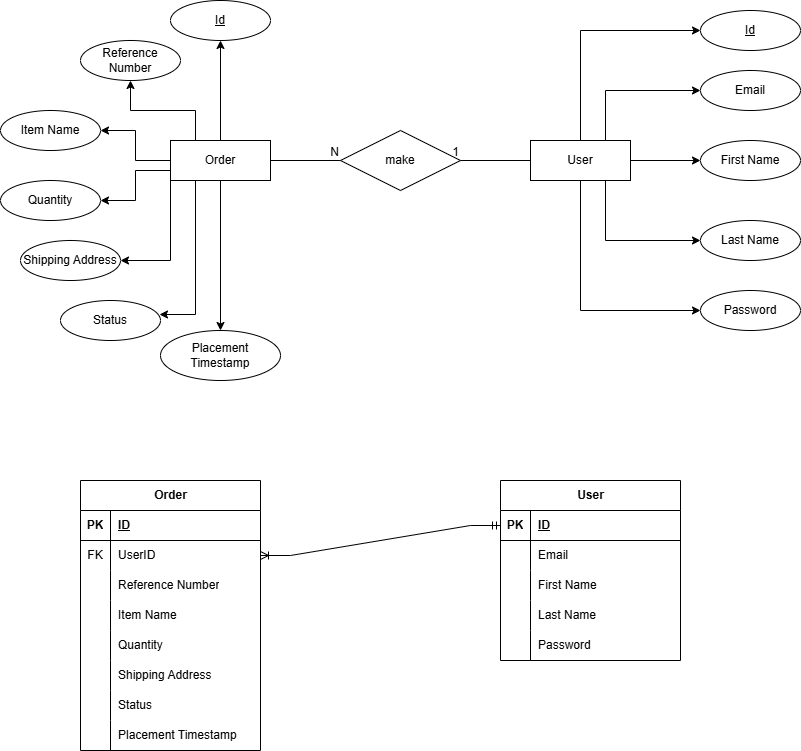

The diagram above was exported from draw.io. Its source (the exported page's mxGraphModel, read from the mxfile embedded in the PNG):
<mxGraphModel dx="880" dy="426" grid="1" gridSize="10" guides="1" tooltips="1" connect="1" arrows="1" fold="1" page="1" pageScale="1" pageWidth="850" pageHeight="1100" math="0" shadow="0" extFonts="Permanent Marker^https://fonts.googleapis.com/css?family=Permanent+Marker">
  <root>
    <mxCell id="0" />
    <mxCell id="1" parent="0" />
    <mxCell id="74X3H9e_f2SujGvIJat9-12" style="edgeStyle=orthogonalEdgeStyle;rounded=0;orthogonalLoop=1;jettySize=auto;html=1;exitX=1;exitY=0.5;exitDx=0;exitDy=0;entryX=0;entryY=0.5;entryDx=0;entryDy=0;" edge="1" parent="1" source="74X3H9e_f2SujGvIJat9-1" target="74X3H9e_f2SujGvIJat9-7">
      <mxGeometry relative="1" as="geometry" />
    </mxCell>
    <mxCell id="74X3H9e_f2SujGvIJat9-13" style="edgeStyle=orthogonalEdgeStyle;rounded=0;orthogonalLoop=1;jettySize=auto;html=1;exitX=0.75;exitY=0;exitDx=0;exitDy=0;entryX=0;entryY=0.5;entryDx=0;entryDy=0;" edge="1" parent="1" source="74X3H9e_f2SujGvIJat9-1" target="74X3H9e_f2SujGvIJat9-9">
      <mxGeometry relative="1" as="geometry" />
    </mxCell>
    <mxCell id="74X3H9e_f2SujGvIJat9-14" style="edgeStyle=orthogonalEdgeStyle;rounded=0;orthogonalLoop=1;jettySize=auto;html=1;exitX=0.5;exitY=0;exitDx=0;exitDy=0;entryX=0;entryY=0.5;entryDx=0;entryDy=0;" edge="1" parent="1" source="74X3H9e_f2SujGvIJat9-1" target="74X3H9e_f2SujGvIJat9-4">
      <mxGeometry relative="1" as="geometry" />
    </mxCell>
    <mxCell id="74X3H9e_f2SujGvIJat9-15" style="edgeStyle=orthogonalEdgeStyle;rounded=0;orthogonalLoop=1;jettySize=auto;html=1;exitX=0.5;exitY=1;exitDx=0;exitDy=0;entryX=0;entryY=0.5;entryDx=0;entryDy=0;" edge="1" parent="1" source="74X3H9e_f2SujGvIJat9-1" target="74X3H9e_f2SujGvIJat9-5">
      <mxGeometry relative="1" as="geometry" />
    </mxCell>
    <mxCell id="74X3H9e_f2SujGvIJat9-16" style="edgeStyle=orthogonalEdgeStyle;rounded=0;orthogonalLoop=1;jettySize=auto;html=1;exitX=0.75;exitY=1;exitDx=0;exitDy=0;entryX=0;entryY=0.5;entryDx=0;entryDy=0;" edge="1" parent="1" source="74X3H9e_f2SujGvIJat9-1" target="74X3H9e_f2SujGvIJat9-6">
      <mxGeometry relative="1" as="geometry" />
    </mxCell>
    <mxCell id="74X3H9e_f2SujGvIJat9-1" value="User" style="whiteSpace=wrap;html=1;align=center;" vertex="1" parent="1">
      <mxGeometry x="550" y="180" width="100" height="40" as="geometry" />
    </mxCell>
    <mxCell id="74X3H9e_f2SujGvIJat9-4" value="Id" style="ellipse;whiteSpace=wrap;html=1;align=center;fontStyle=4;" vertex="1" parent="1">
      <mxGeometry x="720" y="50" width="100" height="40" as="geometry" />
    </mxCell>
    <mxCell id="74X3H9e_f2SujGvIJat9-5" value="Password" style="ellipse;whiteSpace=wrap;html=1;align=center;" vertex="1" parent="1">
      <mxGeometry x="720" y="330" width="100" height="40" as="geometry" />
    </mxCell>
    <mxCell id="74X3H9e_f2SujGvIJat9-6" value="Last Name" style="ellipse;whiteSpace=wrap;html=1;align=center;" vertex="1" parent="1">
      <mxGeometry x="720" y="260" width="100" height="40" as="geometry" />
    </mxCell>
    <mxCell id="74X3H9e_f2SujGvIJat9-7" value="First Name" style="ellipse;whiteSpace=wrap;html=1;align=center;" vertex="1" parent="1">
      <mxGeometry x="720" y="180" width="100" height="40" as="geometry" />
    </mxCell>
    <mxCell id="74X3H9e_f2SujGvIJat9-9" value="Email" style="ellipse;whiteSpace=wrap;html=1;align=center;" vertex="1" parent="1">
      <mxGeometry x="720" y="110" width="100" height="40" as="geometry" />
    </mxCell>
    <mxCell id="74X3H9e_f2SujGvIJat9-32" style="edgeStyle=orthogonalEdgeStyle;rounded=0;orthogonalLoop=1;jettySize=auto;html=1;exitX=0.5;exitY=0;exitDx=0;exitDy=0;entryX=0.5;entryY=1;entryDx=0;entryDy=0;" edge="1" parent="1" source="74X3H9e_f2SujGvIJat9-18" target="74X3H9e_f2SujGvIJat9-26">
      <mxGeometry relative="1" as="geometry" />
    </mxCell>
    <mxCell id="74X3H9e_f2SujGvIJat9-33" style="edgeStyle=orthogonalEdgeStyle;rounded=0;orthogonalLoop=1;jettySize=auto;html=1;exitX=0.25;exitY=0;exitDx=0;exitDy=0;entryX=0.5;entryY=1;entryDx=0;entryDy=0;" edge="1" parent="1" source="74X3H9e_f2SujGvIJat9-18" target="74X3H9e_f2SujGvIJat9-30">
      <mxGeometry relative="1" as="geometry" />
    </mxCell>
    <mxCell id="74X3H9e_f2SujGvIJat9-34" style="edgeStyle=orthogonalEdgeStyle;rounded=0;orthogonalLoop=1;jettySize=auto;html=1;exitX=0;exitY=0.5;exitDx=0;exitDy=0;entryX=1;entryY=0.5;entryDx=0;entryDy=0;" edge="1" parent="1" source="74X3H9e_f2SujGvIJat9-18" target="74X3H9e_f2SujGvIJat9-31">
      <mxGeometry relative="1" as="geometry" />
    </mxCell>
    <mxCell id="74X3H9e_f2SujGvIJat9-35" style="edgeStyle=orthogonalEdgeStyle;rounded=0;orthogonalLoop=1;jettySize=auto;html=1;exitX=0;exitY=0.75;exitDx=0;exitDy=0;entryX=1;entryY=0.5;entryDx=0;entryDy=0;" edge="1" parent="1" source="74X3H9e_f2SujGvIJat9-18" target="74X3H9e_f2SujGvIJat9-29">
      <mxGeometry relative="1" as="geometry" />
    </mxCell>
    <mxCell id="74X3H9e_f2SujGvIJat9-36" style="edgeStyle=orthogonalEdgeStyle;rounded=0;orthogonalLoop=1;jettySize=auto;html=1;exitX=0;exitY=1;exitDx=0;exitDy=0;entryX=1;entryY=0.5;entryDx=0;entryDy=0;" edge="1" parent="1" source="74X3H9e_f2SujGvIJat9-18" target="74X3H9e_f2SujGvIJat9-28">
      <mxGeometry relative="1" as="geometry" />
    </mxCell>
    <mxCell id="74X3H9e_f2SujGvIJat9-37" style="edgeStyle=orthogonalEdgeStyle;rounded=0;orthogonalLoop=1;jettySize=auto;html=1;exitX=0.5;exitY=1;exitDx=0;exitDy=0;entryX=0.5;entryY=0;entryDx=0;entryDy=0;" edge="1" parent="1" source="74X3H9e_f2SujGvIJat9-18" target="74X3H9e_f2SujGvIJat9-27">
      <mxGeometry relative="1" as="geometry" />
    </mxCell>
    <mxCell id="74X3H9e_f2SujGvIJat9-18" value="Order" style="whiteSpace=wrap;html=1;align=center;" vertex="1" parent="1">
      <mxGeometry x="190" y="180" width="100" height="40" as="geometry" />
    </mxCell>
    <mxCell id="74X3H9e_f2SujGvIJat9-19" value="make" style="shape=rhombus;perimeter=rhombusPerimeter;whiteSpace=wrap;html=1;align=center;" vertex="1" parent="1">
      <mxGeometry x="360" y="170" width="120" height="60" as="geometry" />
    </mxCell>
    <mxCell id="74X3H9e_f2SujGvIJat9-21" value="" style="endArrow=none;html=1;rounded=0;exitX=0;exitY=0.5;exitDx=0;exitDy=0;entryX=1;entryY=0.5;entryDx=0;entryDy=0;" edge="1" parent="1" source="74X3H9e_f2SujGvIJat9-1" target="74X3H9e_f2SujGvIJat9-19">
      <mxGeometry relative="1" as="geometry">
        <mxPoint x="360" y="210" as="sourcePoint" />
        <mxPoint x="520" y="210" as="targetPoint" />
      </mxGeometry>
    </mxCell>
    <mxCell id="74X3H9e_f2SujGvIJat9-22" value="1" style="resizable=0;html=1;whiteSpace=wrap;align=right;verticalAlign=bottom;" connectable="0" vertex="1" parent="74X3H9e_f2SujGvIJat9-21">
      <mxGeometry x="1" relative="1" as="geometry" />
    </mxCell>
    <mxCell id="74X3H9e_f2SujGvIJat9-23" value="" style="endArrow=none;html=1;rounded=0;entryX=0;entryY=0.5;entryDx=0;entryDy=0;exitX=1;exitY=0.5;exitDx=0;exitDy=0;" edge="1" parent="1" source="74X3H9e_f2SujGvIJat9-18" target="74X3H9e_f2SujGvIJat9-19">
      <mxGeometry relative="1" as="geometry">
        <mxPoint x="360" y="210" as="sourcePoint" />
        <mxPoint x="520" y="210" as="targetPoint" />
      </mxGeometry>
    </mxCell>
    <mxCell id="74X3H9e_f2SujGvIJat9-24" value="N" style="resizable=0;html=1;whiteSpace=wrap;align=right;verticalAlign=bottom;" connectable="0" vertex="1" parent="74X3H9e_f2SujGvIJat9-23">
      <mxGeometry x="1" relative="1" as="geometry" />
    </mxCell>
    <mxCell id="74X3H9e_f2SujGvIJat9-26" value="Id" style="ellipse;whiteSpace=wrap;html=1;align=center;fontStyle=4;" vertex="1" parent="1">
      <mxGeometry x="190" y="40" width="100" height="40" as="geometry" />
    </mxCell>
    <mxCell id="74X3H9e_f2SujGvIJat9-27" value="Placement Timestamp" style="ellipse;whiteSpace=wrap;html=1;align=center;" vertex="1" parent="1">
      <mxGeometry x="180" y="370" width="120" height="50" as="geometry" />
    </mxCell>
    <mxCell id="74X3H9e_f2SujGvIJat9-28" value="Shipping Address" style="ellipse;whiteSpace=wrap;html=1;align=center;" vertex="1" parent="1">
      <mxGeometry x="40" y="280" width="100" height="40" as="geometry" />
    </mxCell>
    <mxCell id="74X3H9e_f2SujGvIJat9-29" value="Quantity" style="ellipse;whiteSpace=wrap;html=1;align=center;" vertex="1" parent="1">
      <mxGeometry x="20" y="220" width="100" height="40" as="geometry" />
    </mxCell>
    <mxCell id="74X3H9e_f2SujGvIJat9-30" value="Reference Number" style="ellipse;whiteSpace=wrap;html=1;align=center;" vertex="1" parent="1">
      <mxGeometry x="100" y="80" width="100" height="40" as="geometry" />
    </mxCell>
    <mxCell id="74X3H9e_f2SujGvIJat9-31" value="Item Name" style="ellipse;whiteSpace=wrap;html=1;align=center;" vertex="1" parent="1">
      <mxGeometry x="20" y="150" width="100" height="40" as="geometry" />
    </mxCell>
    <mxCell id="74X3H9e_f2SujGvIJat9-38" value="Status" style="ellipse;whiteSpace=wrap;html=1;align=center;" vertex="1" parent="1">
      <mxGeometry x="80" y="340" width="100" height="40" as="geometry" />
    </mxCell>
    <mxCell id="74X3H9e_f2SujGvIJat9-39" style="edgeStyle=orthogonalEdgeStyle;rounded=0;orthogonalLoop=1;jettySize=auto;html=1;exitX=0.25;exitY=1;exitDx=0;exitDy=0;entryX=0.99;entryY=0.35;entryDx=0;entryDy=0;entryPerimeter=0;" edge="1" parent="1" source="74X3H9e_f2SujGvIJat9-18" target="74X3H9e_f2SujGvIJat9-38">
      <mxGeometry relative="1" as="geometry" />
    </mxCell>
    <mxCell id="74X3H9e_f2SujGvIJat9-44" value="Order" style="shape=table;startSize=30;container=1;collapsible=1;childLayout=tableLayout;fixedRows=1;rowLines=0;fontStyle=1;align=center;resizeLast=1;html=1;" vertex="1" parent="1">
      <mxGeometry x="100" y="520" width="180" height="270" as="geometry" />
    </mxCell>
    <mxCell id="74X3H9e_f2SujGvIJat9-45" value="" style="shape=tableRow;horizontal=0;startSize=0;swimlaneHead=0;swimlaneBody=0;fillColor=none;collapsible=0;dropTarget=0;points=[[0,0.5],[1,0.5]];portConstraint=eastwest;top=0;left=0;right=0;bottom=1;" vertex="1" parent="74X3H9e_f2SujGvIJat9-44">
      <mxGeometry y="30" width="180" height="30" as="geometry" />
    </mxCell>
    <mxCell id="74X3H9e_f2SujGvIJat9-46" value="PK" style="shape=partialRectangle;connectable=0;fillColor=none;top=0;left=0;bottom=0;right=0;fontStyle=1;overflow=hidden;whiteSpace=wrap;html=1;" vertex="1" parent="74X3H9e_f2SujGvIJat9-45">
      <mxGeometry width="30" height="30" as="geometry">
        <mxRectangle width="30" height="30" as="alternateBounds" />
      </mxGeometry>
    </mxCell>
    <mxCell id="74X3H9e_f2SujGvIJat9-47" value="ID" style="shape=partialRectangle;connectable=0;fillColor=none;top=0;left=0;bottom=0;right=0;align=left;spacingLeft=6;fontStyle=5;overflow=hidden;whiteSpace=wrap;html=1;" vertex="1" parent="74X3H9e_f2SujGvIJat9-45">
      <mxGeometry x="30" width="150" height="30" as="geometry">
        <mxRectangle width="150" height="30" as="alternateBounds" />
      </mxGeometry>
    </mxCell>
    <mxCell id="74X3H9e_f2SujGvIJat9-48" value="" style="shape=tableRow;horizontal=0;startSize=0;swimlaneHead=0;swimlaneBody=0;fillColor=none;collapsible=0;dropTarget=0;points=[[0,0.5],[1,0.5]];portConstraint=eastwest;top=0;left=0;right=0;bottom=0;" vertex="1" parent="74X3H9e_f2SujGvIJat9-44">
      <mxGeometry y="60" width="180" height="30" as="geometry" />
    </mxCell>
    <mxCell id="74X3H9e_f2SujGvIJat9-49" value="FK" style="shape=partialRectangle;connectable=0;fillColor=none;top=0;left=0;bottom=0;right=0;editable=1;overflow=hidden;whiteSpace=wrap;html=1;" vertex="1" parent="74X3H9e_f2SujGvIJat9-48">
      <mxGeometry width="30" height="30" as="geometry">
        <mxRectangle width="30" height="30" as="alternateBounds" />
      </mxGeometry>
    </mxCell>
    <mxCell id="74X3H9e_f2SujGvIJat9-50" value="UserID" style="shape=partialRectangle;connectable=0;fillColor=none;top=0;left=0;bottom=0;right=0;align=left;spacingLeft=6;overflow=hidden;whiteSpace=wrap;html=1;" vertex="1" parent="74X3H9e_f2SujGvIJat9-48">
      <mxGeometry x="30" width="150" height="30" as="geometry">
        <mxRectangle width="150" height="30" as="alternateBounds" />
      </mxGeometry>
    </mxCell>
    <mxCell id="74X3H9e_f2SujGvIJat9-51" value="" style="shape=tableRow;horizontal=0;startSize=0;swimlaneHead=0;swimlaneBody=0;fillColor=none;collapsible=0;dropTarget=0;points=[[0,0.5],[1,0.5]];portConstraint=eastwest;top=0;left=0;right=0;bottom=0;" vertex="1" parent="74X3H9e_f2SujGvIJat9-44">
      <mxGeometry y="90" width="180" height="30" as="geometry" />
    </mxCell>
    <mxCell id="74X3H9e_f2SujGvIJat9-52" value="" style="shape=partialRectangle;connectable=0;fillColor=none;top=0;left=0;bottom=0;right=0;editable=1;overflow=hidden;whiteSpace=wrap;html=1;" vertex="1" parent="74X3H9e_f2SujGvIJat9-51">
      <mxGeometry width="30" height="30" as="geometry">
        <mxRectangle width="30" height="30" as="alternateBounds" />
      </mxGeometry>
    </mxCell>
    <mxCell id="74X3H9e_f2SujGvIJat9-53" value="Reference Number" style="shape=partialRectangle;connectable=0;fillColor=none;top=0;left=0;bottom=0;right=0;align=left;spacingLeft=6;overflow=hidden;whiteSpace=wrap;html=1;" vertex="1" parent="74X3H9e_f2SujGvIJat9-51">
      <mxGeometry x="30" width="150" height="30" as="geometry">
        <mxRectangle width="150" height="30" as="alternateBounds" />
      </mxGeometry>
    </mxCell>
    <mxCell id="74X3H9e_f2SujGvIJat9-54" value="" style="shape=tableRow;horizontal=0;startSize=0;swimlaneHead=0;swimlaneBody=0;fillColor=none;collapsible=0;dropTarget=0;points=[[0,0.5],[1,0.5]];portConstraint=eastwest;top=0;left=0;right=0;bottom=0;" vertex="1" parent="74X3H9e_f2SujGvIJat9-44">
      <mxGeometry y="120" width="180" height="30" as="geometry" />
    </mxCell>
    <mxCell id="74X3H9e_f2SujGvIJat9-55" value="" style="shape=partialRectangle;connectable=0;fillColor=none;top=0;left=0;bottom=0;right=0;editable=1;overflow=hidden;whiteSpace=wrap;html=1;" vertex="1" parent="74X3H9e_f2SujGvIJat9-54">
      <mxGeometry width="30" height="30" as="geometry">
        <mxRectangle width="30" height="30" as="alternateBounds" />
      </mxGeometry>
    </mxCell>
    <mxCell id="74X3H9e_f2SujGvIJat9-56" value="Item Name" style="shape=partialRectangle;connectable=0;fillColor=none;top=0;left=0;bottom=0;right=0;align=left;spacingLeft=6;overflow=hidden;whiteSpace=wrap;html=1;" vertex="1" parent="74X3H9e_f2SujGvIJat9-54">
      <mxGeometry x="30" width="150" height="30" as="geometry">
        <mxRectangle width="150" height="30" as="alternateBounds" />
      </mxGeometry>
    </mxCell>
    <mxCell id="74X3H9e_f2SujGvIJat9-76" style="shape=tableRow;horizontal=0;startSize=0;swimlaneHead=0;swimlaneBody=0;fillColor=none;collapsible=0;dropTarget=0;points=[[0,0.5],[1,0.5]];portConstraint=eastwest;top=0;left=0;right=0;bottom=0;" vertex="1" parent="74X3H9e_f2SujGvIJat9-44">
      <mxGeometry y="150" width="180" height="30" as="geometry" />
    </mxCell>
    <mxCell id="74X3H9e_f2SujGvIJat9-77" style="shape=partialRectangle;connectable=0;fillColor=none;top=0;left=0;bottom=0;right=0;editable=1;overflow=hidden;whiteSpace=wrap;html=1;" vertex="1" parent="74X3H9e_f2SujGvIJat9-76">
      <mxGeometry width="30" height="30" as="geometry">
        <mxRectangle width="30" height="30" as="alternateBounds" />
      </mxGeometry>
    </mxCell>
    <mxCell id="74X3H9e_f2SujGvIJat9-78" value="Quantity" style="shape=partialRectangle;connectable=0;fillColor=none;top=0;left=0;bottom=0;right=0;align=left;spacingLeft=6;overflow=hidden;whiteSpace=wrap;html=1;" vertex="1" parent="74X3H9e_f2SujGvIJat9-76">
      <mxGeometry x="30" width="150" height="30" as="geometry">
        <mxRectangle width="150" height="30" as="alternateBounds" />
      </mxGeometry>
    </mxCell>
    <mxCell id="74X3H9e_f2SujGvIJat9-73" style="shape=tableRow;horizontal=0;startSize=0;swimlaneHead=0;swimlaneBody=0;fillColor=none;collapsible=0;dropTarget=0;points=[[0,0.5],[1,0.5]];portConstraint=eastwest;top=0;left=0;right=0;bottom=0;" vertex="1" parent="74X3H9e_f2SujGvIJat9-44">
      <mxGeometry y="180" width="180" height="30" as="geometry" />
    </mxCell>
    <mxCell id="74X3H9e_f2SujGvIJat9-74" style="shape=partialRectangle;connectable=0;fillColor=none;top=0;left=0;bottom=0;right=0;editable=1;overflow=hidden;whiteSpace=wrap;html=1;" vertex="1" parent="74X3H9e_f2SujGvIJat9-73">
      <mxGeometry width="30" height="30" as="geometry">
        <mxRectangle width="30" height="30" as="alternateBounds" />
      </mxGeometry>
    </mxCell>
    <mxCell id="74X3H9e_f2SujGvIJat9-75" value="Shipping Address" style="shape=partialRectangle;connectable=0;fillColor=none;top=0;left=0;bottom=0;right=0;align=left;spacingLeft=6;overflow=hidden;whiteSpace=wrap;html=1;" vertex="1" parent="74X3H9e_f2SujGvIJat9-73">
      <mxGeometry x="30" width="150" height="30" as="geometry">
        <mxRectangle width="150" height="30" as="alternateBounds" />
      </mxGeometry>
    </mxCell>
    <mxCell id="74X3H9e_f2SujGvIJat9-70" style="shape=tableRow;horizontal=0;startSize=0;swimlaneHead=0;swimlaneBody=0;fillColor=none;collapsible=0;dropTarget=0;points=[[0,0.5],[1,0.5]];portConstraint=eastwest;top=0;left=0;right=0;bottom=0;" vertex="1" parent="74X3H9e_f2SujGvIJat9-44">
      <mxGeometry y="210" width="180" height="30" as="geometry" />
    </mxCell>
    <mxCell id="74X3H9e_f2SujGvIJat9-71" style="shape=partialRectangle;connectable=0;fillColor=none;top=0;left=0;bottom=0;right=0;editable=1;overflow=hidden;whiteSpace=wrap;html=1;" vertex="1" parent="74X3H9e_f2SujGvIJat9-70">
      <mxGeometry width="30" height="30" as="geometry">
        <mxRectangle width="30" height="30" as="alternateBounds" />
      </mxGeometry>
    </mxCell>
    <mxCell id="74X3H9e_f2SujGvIJat9-72" value="Status" style="shape=partialRectangle;connectable=0;fillColor=none;top=0;left=0;bottom=0;right=0;align=left;spacingLeft=6;overflow=hidden;whiteSpace=wrap;html=1;" vertex="1" parent="74X3H9e_f2SujGvIJat9-70">
      <mxGeometry x="30" width="150" height="30" as="geometry">
        <mxRectangle width="150" height="30" as="alternateBounds" />
      </mxGeometry>
    </mxCell>
    <mxCell id="74X3H9e_f2SujGvIJat9-79" style="shape=tableRow;horizontal=0;startSize=0;swimlaneHead=0;swimlaneBody=0;fillColor=none;collapsible=0;dropTarget=0;points=[[0,0.5],[1,0.5]];portConstraint=eastwest;top=0;left=0;right=0;bottom=0;" vertex="1" parent="74X3H9e_f2SujGvIJat9-44">
      <mxGeometry y="240" width="180" height="30" as="geometry" />
    </mxCell>
    <mxCell id="74X3H9e_f2SujGvIJat9-80" style="shape=partialRectangle;connectable=0;fillColor=none;top=0;left=0;bottom=0;right=0;editable=1;overflow=hidden;whiteSpace=wrap;html=1;" vertex="1" parent="74X3H9e_f2SujGvIJat9-79">
      <mxGeometry width="30" height="30" as="geometry">
        <mxRectangle width="30" height="30" as="alternateBounds" />
      </mxGeometry>
    </mxCell>
    <mxCell id="74X3H9e_f2SujGvIJat9-81" value="Placement Timestamp" style="shape=partialRectangle;connectable=0;fillColor=none;top=0;left=0;bottom=0;right=0;align=left;spacingLeft=6;overflow=hidden;whiteSpace=wrap;html=1;" vertex="1" parent="74X3H9e_f2SujGvIJat9-79">
      <mxGeometry x="30" width="150" height="30" as="geometry">
        <mxRectangle width="150" height="30" as="alternateBounds" />
      </mxGeometry>
    </mxCell>
    <mxCell id="74X3H9e_f2SujGvIJat9-57" value="User" style="shape=table;startSize=30;container=1;collapsible=1;childLayout=tableLayout;fixedRows=1;rowLines=0;fontStyle=1;align=center;resizeLast=1;html=1;" vertex="1" parent="1">
      <mxGeometry x="520" y="520" width="180" height="180" as="geometry" />
    </mxCell>
    <mxCell id="74X3H9e_f2SujGvIJat9-58" value="" style="shape=tableRow;horizontal=0;startSize=0;swimlaneHead=0;swimlaneBody=0;fillColor=none;collapsible=0;dropTarget=0;points=[[0,0.5],[1,0.5]];portConstraint=eastwest;top=0;left=0;right=0;bottom=1;" vertex="1" parent="74X3H9e_f2SujGvIJat9-57">
      <mxGeometry y="30" width="180" height="30" as="geometry" />
    </mxCell>
    <mxCell id="74X3H9e_f2SujGvIJat9-59" value="PK" style="shape=partialRectangle;connectable=0;fillColor=none;top=0;left=0;bottom=0;right=0;fontStyle=1;overflow=hidden;whiteSpace=wrap;html=1;" vertex="1" parent="74X3H9e_f2SujGvIJat9-58">
      <mxGeometry width="30" height="30" as="geometry">
        <mxRectangle width="30" height="30" as="alternateBounds" />
      </mxGeometry>
    </mxCell>
    <mxCell id="74X3H9e_f2SujGvIJat9-60" value="ID" style="shape=partialRectangle;connectable=0;fillColor=none;top=0;left=0;bottom=0;right=0;align=left;spacingLeft=6;fontStyle=5;overflow=hidden;whiteSpace=wrap;html=1;" vertex="1" parent="74X3H9e_f2SujGvIJat9-58">
      <mxGeometry x="30" width="150" height="30" as="geometry">
        <mxRectangle width="150" height="30" as="alternateBounds" />
      </mxGeometry>
    </mxCell>
    <mxCell id="74X3H9e_f2SujGvIJat9-61" value="" style="shape=tableRow;horizontal=0;startSize=0;swimlaneHead=0;swimlaneBody=0;fillColor=none;collapsible=0;dropTarget=0;points=[[0,0.5],[1,0.5]];portConstraint=eastwest;top=0;left=0;right=0;bottom=0;" vertex="1" parent="74X3H9e_f2SujGvIJat9-57">
      <mxGeometry y="60" width="180" height="30" as="geometry" />
    </mxCell>
    <mxCell id="74X3H9e_f2SujGvIJat9-62" value="" style="shape=partialRectangle;connectable=0;fillColor=none;top=0;left=0;bottom=0;right=0;editable=1;overflow=hidden;whiteSpace=wrap;html=1;" vertex="1" parent="74X3H9e_f2SujGvIJat9-61">
      <mxGeometry width="30" height="30" as="geometry">
        <mxRectangle width="30" height="30" as="alternateBounds" />
      </mxGeometry>
    </mxCell>
    <mxCell id="74X3H9e_f2SujGvIJat9-63" value="Email" style="shape=partialRectangle;connectable=0;fillColor=none;top=0;left=0;bottom=0;right=0;align=left;spacingLeft=6;overflow=hidden;whiteSpace=wrap;html=1;" vertex="1" parent="74X3H9e_f2SujGvIJat9-61">
      <mxGeometry x="30" width="150" height="30" as="geometry">
        <mxRectangle width="150" height="30" as="alternateBounds" />
      </mxGeometry>
    </mxCell>
    <mxCell id="74X3H9e_f2SujGvIJat9-64" value="" style="shape=tableRow;horizontal=0;startSize=0;swimlaneHead=0;swimlaneBody=0;fillColor=none;collapsible=0;dropTarget=0;points=[[0,0.5],[1,0.5]];portConstraint=eastwest;top=0;left=0;right=0;bottom=0;" vertex="1" parent="74X3H9e_f2SujGvIJat9-57">
      <mxGeometry y="90" width="180" height="30" as="geometry" />
    </mxCell>
    <mxCell id="74X3H9e_f2SujGvIJat9-65" value="" style="shape=partialRectangle;connectable=0;fillColor=none;top=0;left=0;bottom=0;right=0;editable=1;overflow=hidden;whiteSpace=wrap;html=1;" vertex="1" parent="74X3H9e_f2SujGvIJat9-64">
      <mxGeometry width="30" height="30" as="geometry">
        <mxRectangle width="30" height="30" as="alternateBounds" />
      </mxGeometry>
    </mxCell>
    <mxCell id="74X3H9e_f2SujGvIJat9-66" value="First Name" style="shape=partialRectangle;connectable=0;fillColor=none;top=0;left=0;bottom=0;right=0;align=left;spacingLeft=6;overflow=hidden;whiteSpace=wrap;html=1;" vertex="1" parent="74X3H9e_f2SujGvIJat9-64">
      <mxGeometry x="30" width="150" height="30" as="geometry">
        <mxRectangle width="150" height="30" as="alternateBounds" />
      </mxGeometry>
    </mxCell>
    <mxCell id="74X3H9e_f2SujGvIJat9-67" value="" style="shape=tableRow;horizontal=0;startSize=0;swimlaneHead=0;swimlaneBody=0;fillColor=none;collapsible=0;dropTarget=0;points=[[0,0.5],[1,0.5]];portConstraint=eastwest;top=0;left=0;right=0;bottom=0;" vertex="1" parent="74X3H9e_f2SujGvIJat9-57">
      <mxGeometry y="120" width="180" height="30" as="geometry" />
    </mxCell>
    <mxCell id="74X3H9e_f2SujGvIJat9-68" value="" style="shape=partialRectangle;connectable=0;fillColor=none;top=0;left=0;bottom=0;right=0;editable=1;overflow=hidden;whiteSpace=wrap;html=1;" vertex="1" parent="74X3H9e_f2SujGvIJat9-67">
      <mxGeometry width="30" height="30" as="geometry">
        <mxRectangle width="30" height="30" as="alternateBounds" />
      </mxGeometry>
    </mxCell>
    <mxCell id="74X3H9e_f2SujGvIJat9-69" value="Last Name" style="shape=partialRectangle;connectable=0;fillColor=none;top=0;left=0;bottom=0;right=0;align=left;spacingLeft=6;overflow=hidden;whiteSpace=wrap;html=1;" vertex="1" parent="74X3H9e_f2SujGvIJat9-67">
      <mxGeometry x="30" width="150" height="30" as="geometry">
        <mxRectangle width="150" height="30" as="alternateBounds" />
      </mxGeometry>
    </mxCell>
    <mxCell id="74X3H9e_f2SujGvIJat9-82" style="shape=tableRow;horizontal=0;startSize=0;swimlaneHead=0;swimlaneBody=0;fillColor=none;collapsible=0;dropTarget=0;points=[[0,0.5],[1,0.5]];portConstraint=eastwest;top=0;left=0;right=0;bottom=0;" vertex="1" parent="74X3H9e_f2SujGvIJat9-57">
      <mxGeometry y="150" width="180" height="30" as="geometry" />
    </mxCell>
    <mxCell id="74X3H9e_f2SujGvIJat9-83" style="shape=partialRectangle;connectable=0;fillColor=none;top=0;left=0;bottom=0;right=0;editable=1;overflow=hidden;whiteSpace=wrap;html=1;" vertex="1" parent="74X3H9e_f2SujGvIJat9-82">
      <mxGeometry width="30" height="30" as="geometry">
        <mxRectangle width="30" height="30" as="alternateBounds" />
      </mxGeometry>
    </mxCell>
    <mxCell id="74X3H9e_f2SujGvIJat9-84" value="Password" style="shape=partialRectangle;connectable=0;fillColor=none;top=0;left=0;bottom=0;right=0;align=left;spacingLeft=6;overflow=hidden;whiteSpace=wrap;html=1;" vertex="1" parent="74X3H9e_f2SujGvIJat9-82">
      <mxGeometry x="30" width="150" height="30" as="geometry">
        <mxRectangle width="150" height="30" as="alternateBounds" />
      </mxGeometry>
    </mxCell>
    <mxCell id="74X3H9e_f2SujGvIJat9-89" value="" style="edgeStyle=entityRelationEdgeStyle;fontSize=12;html=1;endArrow=ERoneToMany;startArrow=ERmandOne;rounded=0;exitX=0;exitY=0.5;exitDx=0;exitDy=0;entryX=1;entryY=0.5;entryDx=0;entryDy=0;" edge="1" parent="1" source="74X3H9e_f2SujGvIJat9-58" target="74X3H9e_f2SujGvIJat9-48">
      <mxGeometry width="100" height="100" relative="1" as="geometry">
        <mxPoint x="430" y="590" as="sourcePoint" />
        <mxPoint x="340" y="640" as="targetPoint" />
        <Array as="points">
          <mxPoint x="300" y="580" />
          <mxPoint x="540" y="690" />
        </Array>
      </mxGeometry>
    </mxCell>
  </root>
</mxGraphModel>